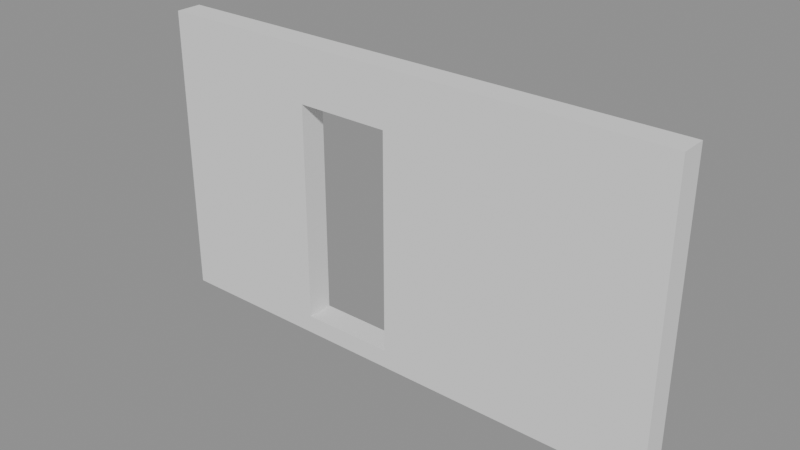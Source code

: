 # Source: p0143.blend  (saved by Blender 4.5.90; exported with 4.5.12 LTS)
import bpy
from mathutils import Matrix  # noqa: F401  (used for matrix-valued properties, if any)

bpy.ops.wm.read_factory_settings(use_empty=True)
scene = bpy.context.scene
scene.name = 'Scene'

# ---- collections
col_asset_p0143 = bpy.data.collections.new('Asset_p0143'); scene.collection.children.link(col_asset_p0143)

# ---- meshes
me_cube = bpy.data.meshes.new('Cube')
me_cube.from_pydata([(-5.0, -0.25, -2.8), (-5.0, -0.25, 2.8), (-5.0, 0.25, -2.8), (-5.0, 0.25, 2.8), (5.0, -0.25, -2.8), (5.0, -0.25, 2.8), (5.0, 0.25, -2.8), (5.0, 0.25, 2.8), (-0.15, 0.25, 1.75), (-1.95, 0.25, 1.75), (-1.95, 0.25, -2.45), (-0.15, 0.25, -2.45), (-1.95, -0.25, 1.75), (-0.15, -0.25, 1.75), (-1.95, -0.25, -2.45), (-0.15, -0.25, -2.45)], [], [(0, 1, 3, 2), (9, 3, 7, 6, 2, 10, 11, 8), (2, 3, 9, 10), (6, 7, 5, 4), (1, 0, 14, 12), (14, 0, 4, 5, 1, 12, 13, 15), (2, 6, 4, 0), (7, 3, 1, 5), (10, 9, 12, 14), (13, 8, 11, 15), (15, 11, 10, 14), (9, 8, 13, 12)])
_uv = me_cube.uv_layers.new(name='UVMap')
_uv.uv.foreach_set('vector', [0.375, 0.0, 0.625, 0.0, 0.625, 0.25, 0.375, 0.25, 0.5781, 0.3263, 0.625, 0.25, 0.625, 0.5, 0.375, 0.5, 0.375, 0.25, 0.3906, 0.3263, 0.3906, 0.3713, 0.5781, 0.3713, 0.375, 0.25, 0.625, 0.25, 0.5781, 0.3263, 0.3906, 0.3263, 0.375, 0.5, 0.625, 0.5, 0.625, 0.75, 0.375, 0.75, 0.625, 1.0, 0.375, 1.0, 0.3906, 0.9237, 0.5781, 0.9237, 0.3906, 0.9237, 0.375, 1.0, 0.375, 0.75, 0.625, 0.75, 0.625, 1.0, 0.5781, 0.9237, 0.5781, 0.8787, 0.3906, 0.8788, 0.125, 0.5, 0.375, 0.5, 0.375, 0.75, 0.125, 0.75, 0.625, 0.5, 0.875, 0.5, 0.875, 0.75, 0.625, 0.75, 0.375, 0.2386, 0.625, 0.2386, 0.625, 0.01136, 0.375, 0.01136, 0.625, 0.7386, 0.625, 0.5114, 0.375, 0.5114, 0.375, 0.7386, 0.375, 0.7386, 0.375, 0.5114, 0.125, 0.5114, 0.125, 0.7386, 0.875, 0.5114, 0.625, 0.5114, 0.625, 0.7386, 0.875, 0.7386])
me_cube.update()

# ---- objects
ob_muroconapertura = bpy.data.objects.new('MuroConApertura', me_cube)

# ---- transforms, parenting, visibility, modifiers, constraints
ob_muroconapertura.location = (2.5, 0.0, 1.4)

# ---- collection membership
col_asset_p0143.objects.link(ob_muroconapertura)

# ---- scene / render settings (as saved in the file)
scene.frame_start = 1; scene.frame_end = 250; scene.frame_set(1)
scene.render.engine = 'BLENDER_EEVEE_NEXT'
bpy.context.view_layer.update()

# ---- added for rendering (the .blend has no active camera and no usable light): camera, sun + grey world if the file has none
cam_auto = bpy.data.cameras.new('AutoCamera')
cam_auto.lens = 50.0
cam_auto.sensor_width = 36.0
cam_auto.clip_end = 1000.0
ob_auto_camera = bpy.data.objects.new('AutoCamera', cam_auto)
scene.collection.objects.link(ob_auto_camera)
ob_auto_camera.location = (13.1143, -12.7372, 9.89145)
ob_auto_camera.rotation_euler = (1.09748, -7.21219e-08, 0.694738)
scene.camera = ob_auto_camera
light_auto_sun = bpy.data.lights.new('AutoSun', 'SUN')
light_auto_sun.energy = 3.0
light_auto_sun.angle = 0.0523599
ob_auto_sun = bpy.data.objects.new('AutoSun', light_auto_sun)
scene.collection.objects.link(ob_auto_sun)
ob_auto_sun.rotation_euler = (0.872665, 0.174533, 0.523599)
if scene.world is None:
    world_auto = bpy.data.worlds.new('AutoWorld')
    world_auto.color = (0.3, 0.3, 0.3)
    scene.world = world_auto
bpy.context.view_layer.update()
